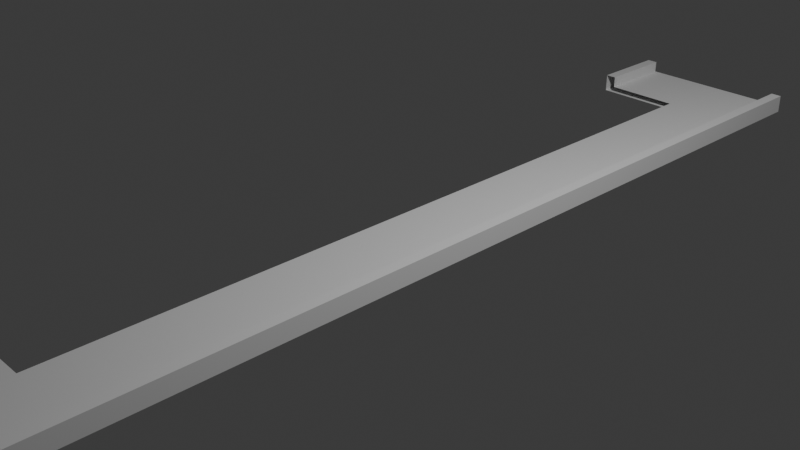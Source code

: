 # Source: gapleft.blend  (saved by Blender 4.4.32; exported with 4.5.12 LTS)
import bpy
from mathutils import Matrix  # noqa: F401  (used for matrix-valued properties, if any)

bpy.ops.wm.read_factory_settings(use_empty=True)
scene = bpy.context.scene
scene.name = 'Scene'

# ---- collections
col_collection = bpy.data.collections.new('Collection'); scene.collection.children.link(col_collection)

# ---- world
world_world = bpy.data.worlds.new('World'); scene.world = world_world
world_world.use_nodes = True; world_world.node_tree.nodes.clear()
_N = world_world.node_tree.nodes; _L = world_world.node_tree.links
n0 = _N.new('ShaderNodeOutputWorld'); n0.name = 'World Output'; n0.location = (300, 300)
n1 = _N.new('ShaderNodeBackground'); n1.name = 'Background'; n1.location = (10, 300)
n1.inputs[0].default_value = (0.05088, 0.05088, 0.05088, 1.0)
_L.new(n1.outputs[0], n0.inputs[0])
n0.is_active_output = True
world_world.color = (0.05088, 0.05088, 0.05088)
world_world.sun_shadow_jitter_overblur = 0.0

# ---- cameras
cam_camera = bpy.data.cameras.new('Camera')
cam_camera.clip_end = 100.0
cam_camera.ortho_scale = 7.314

# ---- lights
light_light = bpy.data.lights.new('Light', 'POINT')
light_light.energy = 1000.0
light_light.shadow_soft_size = 0.1

# ---- meshes
me_cube_001 = bpy.data.meshes.new('Cube.001')
me_cube_001.from_pydata([(-1.0, -1.0, -1.0), (-1.0, -1.0, 1.0), (-1.0, 1.0, -1.0), (-1.0, 1.0, 1.0), (1.0, -1.0, -1.0), (1.0, -1.0, 1.0), (1.0, 1.0, -1.0), (1.0, 1.0, 1.0), (0.0, 1.0, -1.0), (0.0, 1.0, 1.0), (0.0, -1.0, -1.0), (0.0, -1.0, 1.0), (-0.5, 1.0, -1.0), (-0.5, -1.0, 1.0), (-0.5, 1.0, 1.0), (-0.5, -1.0, -1.0), (0.5, 1.0, 1.0), (0.5, -1.0, -1.0), (0.5, 1.0, -1.0), (0.5, -1.0, 1.0), (-0.75, 1.0, -1.0), (-0.75, -1.0, 1.0), (-0.75, 1.0, 1.0), (-0.75, -1.0, -1.0), (0.75, 1.0, 1.0), (0.75, -1.0, -1.0), (0.75, 1.0, -1.0), (0.75, -1.0, 1.0), (-0.875, 1.0, -1.0), (-0.875, -1.0, 1.0), (-0.875, 1.0, 1.0), (-0.875, -1.0, -1.0), (0.875, 1.0, 1.0), (0.875, -1.0, -1.0), (0.875, 1.0, -1.0), (0.875, -1.0, 1.0), (-1.0, -1.0, -4.534), (-1.0, 1.0, -4.534), (1.0, -1.0, -4.534), (1.0, 1.0, -4.534), (-0.875, 1.0, -4.534), (-0.875, -1.0, -4.534), (0.875, -1.0, -4.534), (0.875, 1.0, -4.534), (-1.0, 0.7005, -1.0), (-1.0, 0.7005, 1.0), (0.0, 0.7005, 1.0), (0.0, 0.7005, -1.0), (-0.5, 0.7005, -1.0), (-0.5, 0.7005, 1.0), (-0.75, 0.7005, -1.0), (-0.75, 0.7005, 1.0), (-0.875, 0.7005, -1.0), (-0.875, 0.7005, 1.0), (-1.0, 0.7005, -4.534), (-0.875, 0.7005, -4.534), (-1.0, -0.8352, -1.0), (1.0, -0.8352, 1.0), (0.0, -0.8352, 1.0), (0.0, -0.8352, -1.0), (-0.5, -0.8352, -1.0), (-0.5, -0.8352, 1.0), (0.5, -0.8352, 1.0), (0.5, -0.8352, -1.0), (-0.75, -0.8352, -1.0), (-0.75, -0.8352, 1.0), (0.75, -0.8352, 1.0), (0.75, -0.8352, -1.0), (-0.875, -0.8352, -1.0), (-0.875, -0.8352, 1.0), (0.875, -0.8352, 1.0), (0.875, -0.8352, -1.0), (-1.0, -0.8352, -4.534), (-0.875, -0.8352, -4.534), (0.875, -0.8352, -4.534), (-1.0, -0.8352, 1.0), (1.0, -0.8352, -1.0), (1.0, -0.8352, -4.534), (-1.0, -0.8195, 1.0), (-1.0, -0.8195, -1.0), (0.0, -0.8195, 1.0), (0.0, -0.8195, -1.0), (-0.5, -0.8195, -1.0), (-0.5, -0.8195, 1.0), (-0.75, -0.8195, -1.0), (-0.75, -0.8195, 1.0), (-0.875, -0.8195, -1.0), (-0.875, -0.8195, 1.0), (-1.0, -0.8195, -4.534), (-0.875, -0.8195, -4.534), (-1.0, 0.7274, 1.0), (1.0, 0.7274, -1.0), (1.0, 0.7274, -4.534), (-1.0, 0.7274, -1.0), (1.0, 0.7274, 1.0), (0.0, 0.7274, 1.0), (0.0, 0.7274, -1.0), (-0.5, 0.7274, -1.0), (-0.5, 0.7274, 1.0), (0.5, 0.7274, 1.0), (0.5, 0.7274, -1.0), (-0.75, 0.7274, -1.0), (-0.75, 0.7274, 1.0), (0.75, 0.7274, 1.0), (0.75, 0.7274, -1.0), (-0.875, 0.7274, -1.0), (-0.875, 0.7274, 1.0), (0.875, 0.7274, 1.0), (0.875, 0.7274, -1.0), (-1.0, 0.7274, -4.534), (-0.875, 0.7274, -4.534), (0.875, 0.7274, -4.534)], [], [(93, 90, 3, 2), (34, 32, 7, 6), (76, 57, 5, 4), (31, 29, 1, 0), (2, 28, 40, 37), (69, 75, 1, 29), (62, 58, 11, 19), (60, 59, 10, 15), (17, 19, 11, 10), (12, 14, 9, 8), (20, 22, 14, 12), (64, 60, 15, 23), (58, 61, 13, 11), (10, 11, 13, 15), (25, 27, 19, 17), (66, 62, 19, 27), (59, 63, 17, 10), (8, 9, 16, 18), (68, 64, 23, 31), (28, 30, 22, 20), (61, 65, 21, 13), (15, 13, 21, 23), (70, 66, 27, 35), (33, 35, 27, 25), (63, 67, 25, 17), (18, 16, 24, 26), (2, 3, 30, 28), (4, 33, 42, 38), (65, 69, 29, 21), (23, 21, 29, 31), (4, 5, 35, 33), (57, 70, 35, 5), (67, 71, 33, 25), (26, 24, 32, 34), (74, 77, 38, 42), (72, 73, 41, 36), (68, 31, 41, 73), (108, 34, 43, 111), (31, 0, 36, 41), (93, 2, 37, 109), (34, 6, 39, 43), (76, 4, 38, 77), (79, 44, 54, 88), (105, 52, 55, 110), (109, 110, 55, 54), (102, 106, 53, 51), (98, 102, 51, 49), (105, 101, 50, 52), (95, 98, 49, 46), (101, 97, 48, 50), (97, 96, 47, 48), (106, 90, 45, 53), (79, 78, 45, 44), (0, 1, 75, 56), (33, 71, 74, 42), (0, 56, 72, 36), (86, 68, 73, 89), (88, 89, 73, 72), (85, 87, 69, 65), (83, 85, 65, 61), (86, 84, 64, 68), (80, 83, 61, 58), (84, 82, 60, 64), (82, 81, 59, 60), (87, 78, 75, 69), (53, 45, 78, 87), (48, 47, 81, 82), (50, 48, 82, 84), (46, 49, 83, 80), (52, 50, 84, 86), (49, 51, 85, 83), (51, 53, 87, 85), (54, 55, 89, 88), (52, 86, 89, 55), (56, 75, 78, 79), (56, 79, 88, 72), (6, 7, 94, 91), (30, 3, 90, 106), (16, 9, 95, 99), (12, 8, 96, 97), (20, 12, 97, 101), (9, 14, 98, 95), (24, 16, 99, 103), (8, 18, 100, 96), (28, 20, 101, 105), (14, 22, 102, 98), (32, 24, 103, 107), (18, 26, 104, 100), (22, 30, 106, 102), (7, 32, 107, 94), (26, 34, 108, 104), (43, 39, 92, 111), (37, 40, 110, 109), (28, 105, 110, 40), (6, 91, 92, 39), (44, 93, 109, 54), (44, 45, 90, 93)])
_uv = me_cube_001.uv_layers.new(name='UVMap')
_uv.uv.foreach_set('vector', [0.375, 0.2159, 0.625, 0.2159, 0.625, 0.25, 0.375, 0.25, 0.375, 0.4844, 0.625, 0.4844, 0.625, 0.5, 0.375, 0.5, 0.375, 0.7294, 0.625, 0.7294, 0.625, 0.75, 0.375, 0.75, 0.375, 0.9844, 0.625, 0.9844, 0.625, 1.0, 0.375, 1.0, 0.375, 0.25, 0.375, 0.2656, 0.375, 0.2656, 0.375, 0.25, 0.8594, 0.7294, 0.875, 0.7294, 0.875, 0.75, 0.8594, 0.75, 0.6875, 0.7294, 0.75, 0.7294, 0.75, 0.75, 0.6875, 0.75, 0.1875, 0.7294, 0.25, 0.7294, 0.25, 0.75, 0.1875, 0.75, 0.375, 0.8125, 0.625, 0.8125, 0.625, 0.875, 0.375, 0.875, 0.375, 0.3125, 0.625, 0.3125, 0.625, 0.375, 0.375, 0.375, 0.375, 0.2812, 0.625, 0.2812, 0.625, 0.3125, 0.375, 0.3125, 0.1562, 0.7294, 0.1875, 0.7294, 0.1875, 0.75, 0.1562, 0.75, 0.75, 0.7294, 0.8125, 0.7294, 0.8125, 0.75, 0.75, 0.75, 0.375, 0.875, 0.625, 0.875, 0.625, 0.9375, 0.375, 0.9375, 0.375, 0.7812, 0.625, 0.7812, 0.625, 0.8125, 0.375, 0.8125, 0.6562, 0.7294, 0.6875, 0.7294, 0.6875, 0.75, 0.6562, 0.75, 0.25, 0.7294, 0.3125, 0.7294, 0.3125, 0.75, 0.25, 0.75, 0.375, 0.375, 0.625, 0.375, 0.625, 0.4375, 0.375, 0.4375, 0.1406, 0.7294, 0.1562, 0.7294, 0.1562, 0.75, 0.1406, 0.75, 0.375, 0.2656, 0.625, 0.2656, 0.625, 0.2812, 0.375, 0.2812, 0.8125, 0.7294, 0.8438, 0.7294, 0.8438, 0.75, 0.8125, 0.75, 0.375, 0.9375, 0.625, 0.9375, 0.625, 0.9688, 0.375, 0.9688, 0.6406, 0.7294, 0.6562, 0.7294, 0.6562, 0.75, 0.6406, 0.75, 0.375, 0.7656, 0.625, 0.7656, 0.625, 0.7812, 0.375, 0.7812, 0.3125, 0.7294, 0.3438, 0.7294, 0.3438, 0.75, 0.3125, 0.75, 0.375, 0.4375, 0.625, 0.4375, 0.625, 0.4688, 0.375, 0.4688, 0.375, 0.25, 0.625, 0.25, 0.625, 0.2656, 0.375, 0.2656, 0.375, 0.75, 0.375, 0.7656, 0.375, 0.7656, 0.375, 0.75, 0.8438, 0.7294, 0.8594, 0.7294, 0.8594, 0.75, 0.8438, 0.75, 0.375, 0.9688, 0.625, 0.9688, 0.625, 0.9844, 0.375, 0.9844, 0.375, 0.75, 0.625, 0.75, 0.625, 0.7656, 0.375, 0.7656, 0.625, 0.7294, 0.6406, 0.7294, 0.6406, 0.75, 0.625, 0.75, 0.3438, 0.7294, 0.3594, 0.7294, 0.3594, 0.75, 0.3438, 0.75, 0.375, 0.4688, 0.625, 0.4688, 0.625, 0.4844, 0.375, 0.4844, 0.3594, 0.7294, 0.375, 0.7294, 0.375, 0.75, 0.3594, 0.75, 0.125, 0.7294, 0.1406, 0.7294, 0.1406, 0.75, 0.125, 0.75, 0.1406, 0.7294, 0.1406, 0.75, 0.1406, 0.75, 0.1406, 0.7294, 0.3594, 0.5341, 0.3594, 0.5, 0.3594, 0.5, 0.3594, 0.5341, 0.375, 0.9844, 0.375, 1.0, 0.375, 1.0, 0.375, 0.9844, 0.375, 0.2159, 0.375, 0.25, 0.375, 0.25, 0.375, 0.2159, 0.375, 0.4844, 0.375, 0.5, 0.375, 0.5, 0.375, 0.4844, 0.375, 0.7294, 0.375, 0.75, 0.375, 0.75, 0.375, 0.7294, 0.375, 0.02256, 0.375, 0.2126, 0.375, 0.2126, 0.375, 0.02256, 0.1406, 0.5341, 0.1406, 0.5374, 0.1406, 0.5374, 0.1406, 0.5341, 0.125, 0.5341, 0.1406, 0.5341, 0.1406, 0.5374, 0.125, 0.5374, 0.8438, 0.5341, 0.8594, 0.5341, 0.8594, 0.5374, 0.8438, 0.5374, 0.8125, 0.5341, 0.8438, 0.5341, 0.8438, 0.5374, 0.8125, 0.5374, 0.1406, 0.5341, 0.1562, 0.5341, 0.1562, 0.5374, 0.1406, 0.5374, 0.75, 0.5341, 0.8125, 0.5341, 0.8125, 0.5374, 0.75, 0.5374, 0.1562, 0.5341, 0.1875, 0.5341, 0.1875, 0.5374, 0.1562, 0.5374, 0.1875, 0.5341, 0.25, 0.5341, 0.25, 0.5374, 0.1875, 0.5374, 0.8594, 0.5341, 0.875, 0.5341, 0.875, 0.5374, 0.8594, 0.5374, 0.375, 0.02256, 0.625, 0.02256, 0.625, 0.2126, 0.375, 0.2126, 0.375, 0.0, 0.625, 0.0, 0.625, 0.02061, 0.375, 0.02061, 0.3594, 0.75, 0.3594, 0.7294, 0.3594, 0.7294, 0.3594, 0.75, 0.375, 0.0, 0.375, 0.02061, 0.375, 0.02061, 0.375, 0.0, 0.1406, 0.7274, 0.1406, 0.7294, 0.1406, 0.7294, 0.1406, 0.7274, 0.125, 0.7274, 0.1406, 0.7274, 0.1406, 0.7294, 0.125, 0.7294, 0.8438, 0.7274, 0.8594, 0.7274, 0.8594, 0.7294, 0.8438, 0.7294, 0.8125, 0.7274, 0.8438, 0.7274, 0.8438, 0.7294, 0.8125, 0.7294, 0.1406, 0.7274, 0.1562, 0.7274, 0.1562, 0.7294, 0.1406, 0.7294, 0.75, 0.7274, 0.8125, 0.7274, 0.8125, 0.7294, 0.75, 0.7294, 0.1562, 0.7274, 0.1875, 0.7274, 0.1875, 0.7294, 0.1562, 0.7294, 0.1875, 0.7274, 0.25, 0.7274, 0.25, 0.7294, 0.1875, 0.7294, 0.8594, 0.7274, 0.875, 0.7274, 0.875, 0.7294, 0.8594, 0.7294, 0.8594, 0.5374, 0.875, 0.5374, 0.875, 0.7274, 0.8594, 0.7274, 0.1875, 0.5374, 0.25, 0.5374, 0.25, 0.7274, 0.1875, 0.7274, 0.1562, 0.5374, 0.1875, 0.5374, 0.1875, 0.7274, 0.1562, 0.7274, 0.75, 0.5374, 0.8125, 0.5374, 0.8125, 0.7274, 0.75, 0.7274, 0.1406, 0.5374, 0.1562, 0.5374, 0.1562, 0.7274, 0.1406, 0.7274, 0.8125, 0.5374, 0.8438, 0.5374, 0.8438, 0.7274, 0.8125, 0.7274, 0.8438, 0.5374, 0.8594, 0.5374, 0.8594, 0.7274, 0.8438, 0.7274, 0.125, 0.5374, 0.1406, 0.5374, 0.1406, 0.7274, 0.125, 0.7274, 0.1406, 0.5374, 0.1406, 0.7274, 0.1406, 0.7274, 0.1406, 0.5374, 0.375, 0.02061, 0.625, 0.02061, 0.625, 0.02256, 0.375, 0.02256, 0.375, 0.02061, 0.375, 0.02256, 0.375, 0.02256, 0.375, 0.02061, 0.375, 0.5, 0.625, 0.5, 0.625, 0.5341, 0.375, 0.5341, 0.8594, 0.5, 0.875, 0.5, 0.875, 0.5341, 0.8594, 0.5341, 0.6875, 0.5, 0.75, 0.5, 0.75, 0.5341, 0.6875, 0.5341, 0.1875, 0.5, 0.25, 0.5, 0.25, 0.5341, 0.1875, 0.5341, 0.1562, 0.5, 0.1875, 0.5, 0.1875, 0.5341, 0.1562, 0.5341, 0.75, 0.5, 0.8125, 0.5, 0.8125, 0.5341, 0.75, 0.5341, 0.6562, 0.5, 0.6875, 0.5, 0.6875, 0.5341, 0.6562, 0.5341, 0.25, 0.5, 0.3125, 0.5, 0.3125, 0.5341, 0.25, 0.5341, 0.1406, 0.5, 0.1562, 0.5, 0.1562, 0.5341, 0.1406, 0.5341, 0.8125, 0.5, 0.8438, 0.5, 0.8438, 0.5341, 0.8125, 0.5341, 0.6406, 0.5, 0.6562, 0.5, 0.6562, 0.5341, 0.6406, 0.5341, 0.3125, 0.5, 0.3438, 0.5, 0.3438, 0.5341, 0.3125, 0.5341, 0.8438, 0.5, 0.8594, 0.5, 0.8594, 0.5341, 0.8438, 0.5341, 0.625, 0.5, 0.6406, 0.5, 0.6406, 0.5341, 0.625, 0.5341, 0.3438, 0.5, 0.3594, 0.5, 0.3594, 0.5341, 0.3438, 0.5341, 0.3594, 0.5, 0.375, 0.5, 0.375, 0.5341, 0.3594, 0.5341, 0.125, 0.5, 0.1406, 0.5, 0.1406, 0.5341, 0.125, 0.5341, 0.1406, 0.5, 0.1406, 0.5341, 0.1406, 0.5341, 0.1406, 0.5, 0.375, 0.5, 0.375, 0.5341, 0.375, 0.5341, 0.375, 0.5, 0.375, 0.2126, 0.375, 0.2159, 0.375, 0.2159, 0.375, 0.2126, 0.375, 0.2126, 0.625, 0.2126, 0.625, 0.2159, 0.375, 0.2159])
me_cube_001.update()

# ---- objects
ob_light = bpy.data.objects.new('Light', light_light)
ob_camera = bpy.data.objects.new('Camera', cam_camera)
ob_cube = bpy.data.objects.new('Cube', me_cube_001)

# ---- transforms, parenting, visibility, modifiers, constraints
ob_light.location = (4.076, 1.005, 5.904)
ob_light.rotation_euler = (0.6503, 0.05522, 1.866)
ob_light.lock_rotations_4d = False
ob_light.empty_display_type = 'ARROWS'
ob_light.color = (0.0, 0.0, 0.0, 0.0)
ob_light.lineart.crease_threshold = 0.0
ob_camera.location = (7.359, -6.926, 4.958)
ob_camera.rotation_euler = (1.109, 0.0, 0.8149)
ob_camera.lock_rotations_4d = False
ob_camera.empty_display_type = 'ARROWS'
ob_camera.color = (0.0, 0.0, 0.0, 0.0)
ob_camera.display_type = 'WIRE'
ob_camera.lineart.crease_threshold = 0.0
ob_cube.location = (0.0, 0.0, 0.0)
ob_cube.rotation_euler = (0.0, -0.0, 3.142)
ob_cube.scale = (1.0, 5.667, -0.03758)
_m = ob_cube.modifiers.new('Mirror', 'MIRROR')
_m.use_axis = (False, False, False)
_m.use_bisect_axis = (False, True, False)

# ---- collection membership
col_collection.objects.link(ob_light)
col_collection.objects.link(ob_camera)
col_collection.objects.link(ob_cube)

# ---- scene / render settings (as saved in the file)
scene.camera = ob_camera
scene.frame_start = 1; scene.frame_end = 250; scene.frame_set(1)
scene.render.engine = 'BLENDER_EEVEE_NEXT'
bpy.context.view_layer.update()
